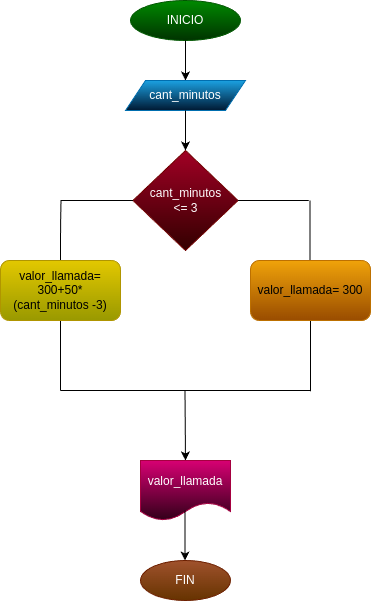

The diagram above was exported from draw.io. Its source (the exported page's mxGraphModel, read from the mxfile embedded in the PNG):
<mxGraphModel dx="662" dy="461" grid="1" gridSize="10" guides="1" tooltips="1" connect="1" arrows="1" fold="1" page="1" pageScale="1" pageWidth="827" pageHeight="1169" math="0" shadow="0">
  <root>
    <mxCell id="0" />
    <mxCell id="1" parent="0" />
    <mxCell id="2" value="INICIO" style="ellipse;whiteSpace=wrap;html=1;fillColor=#008a00;fontColor=#ffffff;strokeColor=#005700;gradientColor=#003300;" vertex="1" parent="1">
      <mxGeometry x="280" y="10" width="110" height="40" as="geometry" />
    </mxCell>
    <mxCell id="4" value="" style="endArrow=classic;html=1;" edge="1" parent="1" source="2">
      <mxGeometry width="50" height="50" relative="1" as="geometry">
        <mxPoint x="335" y="100" as="sourcePoint" />
        <mxPoint x="335" y="90" as="targetPoint" />
      </mxGeometry>
    </mxCell>
    <mxCell id="5" value="cant_minutos" style="shape=parallelogram;perimeter=parallelogramPerimeter;whiteSpace=wrap;html=1;fixedSize=1;fillColor=#1ba1e2;fontColor=#ffffff;strokeColor=#006EAF;gradientColor=#001933;" vertex="1" parent="1">
      <mxGeometry x="275" y="90" width="120" height="30" as="geometry" />
    </mxCell>
    <mxCell id="8" value="" style="endArrow=classic;html=1;" edge="1" parent="1" source="5">
      <mxGeometry width="50" height="50" relative="1" as="geometry">
        <mxPoint x="335" y="170" as="sourcePoint" />
        <mxPoint x="335" y="160" as="targetPoint" />
      </mxGeometry>
    </mxCell>
    <mxCell id="9" value="cant_minutos&lt;br&gt;&amp;lt;= 3" style="rhombus;whiteSpace=wrap;html=1;fillColor=#a20025;fontColor=#ffffff;strokeColor=#6F0000;gradientColor=#330000;" vertex="1" parent="1">
      <mxGeometry x="282.5" y="160" width="105" height="100" as="geometry" />
    </mxCell>
    <mxCell id="12" value="" style="endArrow=none;html=1;" edge="1" parent="1" source="9">
      <mxGeometry width="50" height="50" relative="1" as="geometry">
        <mxPoint x="211.78932188134524" y="260" as="sourcePoint" />
        <mxPoint x="210" y="210" as="targetPoint" />
        <Array as="points">
          <mxPoint x="240" y="210" />
          <mxPoint x="230" y="210" />
        </Array>
      </mxGeometry>
    </mxCell>
    <mxCell id="13" value="" style="endArrow=none;html=1;" edge="1" parent="1" source="9">
      <mxGeometry width="50" height="50" relative="1" as="geometry">
        <mxPoint x="387.5" y="260" as="sourcePoint" />
        <mxPoint x="458.21067811865476" y="210" as="targetPoint" />
      </mxGeometry>
    </mxCell>
    <mxCell id="14" value="" style="endArrow=none;html=1;" edge="1" parent="1">
      <mxGeometry width="50" height="50" relative="1" as="geometry">
        <mxPoint x="210" y="270" as="sourcePoint" />
        <mxPoint x="210.5" y="210" as="targetPoint" />
        <Array as="points">
          <mxPoint x="210" y="240" />
        </Array>
      </mxGeometry>
    </mxCell>
    <mxCell id="15" value="" style="endArrow=none;html=1;" edge="1" parent="1">
      <mxGeometry width="50" height="50" relative="1" as="geometry">
        <mxPoint x="459.5" y="270" as="sourcePoint" />
        <mxPoint x="459.5" y="210" as="targetPoint" />
      </mxGeometry>
    </mxCell>
    <mxCell id="18" value="" style="endArrow=none;html=1;" edge="1" parent="1">
      <mxGeometry width="50" height="50" relative="1" as="geometry">
        <mxPoint x="210" y="330" as="sourcePoint" />
        <mxPoint x="210" y="400" as="targetPoint" />
        <Array as="points" />
      </mxGeometry>
    </mxCell>
    <mxCell id="19" value="" style="endArrow=none;html=1;" edge="1" parent="1">
      <mxGeometry width="50" height="50" relative="1" as="geometry">
        <mxPoint x="460" y="330" as="sourcePoint" />
        <mxPoint x="460" y="400.71067811865476" as="targetPoint" />
      </mxGeometry>
    </mxCell>
    <mxCell id="20" value="" style="endArrow=none;html=1;" edge="1" parent="1">
      <mxGeometry width="50" height="50" relative="1" as="geometry">
        <mxPoint x="210" y="400" as="sourcePoint" />
        <mxPoint x="460" y="400" as="targetPoint" />
      </mxGeometry>
    </mxCell>
    <mxCell id="21" value="" style="endArrow=classic;html=1;" edge="1" parent="1">
      <mxGeometry width="50" height="50" relative="1" as="geometry">
        <mxPoint x="334.5" y="400" as="sourcePoint" />
        <mxPoint x="335" y="470" as="targetPoint" />
      </mxGeometry>
    </mxCell>
    <mxCell id="22" value="valor_llamada" style="shape=document;whiteSpace=wrap;html=1;boundedLbl=1;fillColor=#d80073;fontColor=#ffffff;strokeColor=#A50040;gradientColor=#33001A;" vertex="1" parent="1">
      <mxGeometry x="290" y="470" width="90" height="60" as="geometry" />
    </mxCell>
    <mxCell id="23" value="valor_llamada= 300+50*(cant_minutos -3)&lt;br&gt;" style="rounded=1;whiteSpace=wrap;html=1;fillColor=#e3c800;fontColor=#000000;strokeColor=#B09500;gradientColor=#999900;" vertex="1" parent="1">
      <mxGeometry x="150" y="270" width="120" height="60" as="geometry" />
    </mxCell>
    <mxCell id="27" value="valor_llamada= 300" style="rounded=1;whiteSpace=wrap;html=1;fillColor=#f0a30a;fontColor=#000000;strokeColor=#BD7000;gradientColor=#994C00;" vertex="1" parent="1">
      <mxGeometry x="400" y="270" width="120" height="60" as="geometry" />
    </mxCell>
    <mxCell id="29" value="" style="endArrow=classic;html=1;" edge="1" parent="1">
      <mxGeometry width="50" height="50" relative="1" as="geometry">
        <mxPoint x="334.5" y="520" as="sourcePoint" />
        <mxPoint x="334.5" y="570" as="targetPoint" />
      </mxGeometry>
    </mxCell>
    <mxCell id="32" value="FIN" style="ellipse;whiteSpace=wrap;html=1;fillColor=#a0522d;fontColor=#ffffff;strokeColor=#6D1F00;gradientColor=#663300;" vertex="1" parent="1">
      <mxGeometry x="290" y="570" width="90" height="40" as="geometry" />
    </mxCell>
  </root>
</mxGraphModel>